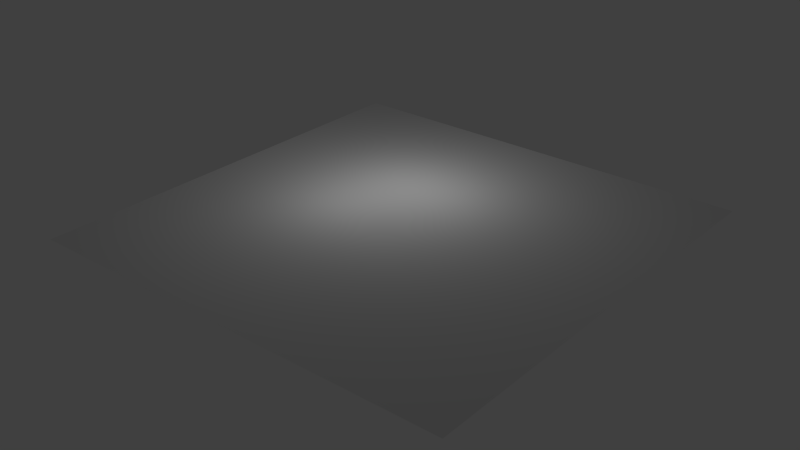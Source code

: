 # Source: empty_world.blend  (saved by Blender 2.71.0; exported with 4.5.12 LTS)
import bpy
from mathutils import Matrix  # noqa: F401  (used for matrix-valued properties, if any)

bpy.ops.wm.read_factory_settings(use_empty=True)
scene = bpy.context.scene
scene.name = 'Scene'

# ---- collections
col_collection_1 = bpy.data.collections.new('Collection 1'); scene.collection.children.link(col_collection_1)

# ---- world
world_world = bpy.data.worlds.new('World'); scene.world = world_world
world_world.color = (0.05088, 0.05088, 0.05088)
world_world.use_sun_shadow = False
world_world.sun_shadow_jitter_overblur = 0.0
world_world.cycles.sampling_method = 'MANUAL'
world_world.cycles.sample_map_resolution = 256

# ---- lights
light_lamp_002 = bpy.data.lights.new('Lamp.002', 'POINT')
light_lamp_002.transmission_factor = 0.0
light_lamp_002.cutoff_distance = 30.0
light_lamp_002.energy = 100.0
light_lamp_002.shadow_buffer_clip_start = 1.001
light_lamp_002.shadow_soft_size = 1.0
light_lamp_002.shadow_maximum_resolution = 0.006
light_lamp_002.use_absolute_resolution = True
light_lamp_002.cycles.use_multiple_importance_sampling = False
light_lamp_003 = bpy.data.lights.new('Lamp.003', 'POINT')
light_lamp_003.transmission_factor = 0.0
light_lamp_003.cutoff_distance = 30.0
light_lamp_003.energy = 100.0
light_lamp_003.shadow_buffer_clip_start = 1.001
light_lamp_003.shadow_soft_size = 1.0
light_lamp_003.shadow_maximum_resolution = 0.006
light_lamp_003.use_absolute_resolution = True
light_lamp_003.cycles.use_multiple_importance_sampling = False
light_lamp_005 = bpy.data.lights.new('Lamp.005', 'POINT')
light_lamp_005.transmission_factor = 0.0
light_lamp_005.cutoff_distance = 30.0
light_lamp_005.energy = 100.0
light_lamp_005.shadow_buffer_clip_start = 1.001
light_lamp_005.shadow_soft_size = 1.0
light_lamp_005.shadow_maximum_resolution = 0.006
light_lamp_005.use_absolute_resolution = True
light_lamp_005.cycles.use_multiple_importance_sampling = False

# ---- meshes
me_cube_060 = bpy.data.meshes.new('Cube.060')
me_cube_060.from_pydata([(-0.4137, -0.1542, -0.3939), (0.1204, 0.4248, -0.3939), (0.4137, 0.1542, -0.3939), (-0.1204, -0.4248, -0.3939), (-0.4137, -0.1542, 0.3939), (0.1204, 0.4248, 0.3939), (0.4137, 0.1542, 0.3939), (-0.1204, -0.4248, 0.3939)], [], [(0, 1, 2, 3), (4, 7, 6, 5), (0, 4, 5, 1), (1, 5, 6, 2), (2, 6, 7, 3), (4, 0, 3, 7)])
me_cube_060.use_remesh_preserve_volume = False
me_cube_060.use_remesh_preserve_attributes = False
me_cube_060.use_mirror_vertex_groups = False
me_cube_060.update()
me_plane_016 = bpy.data.meshes.new('Plane.016')
me_plane_016.from_pydata([(1.0, -1.0, 0.0), (-1.0, -1.0, 0.0), (1.0, 1.0, 0.0), (-1.0, 1.0, 0.0)], [], [(2, 3, 1, 0)])
me_plane_016.use_remesh_preserve_volume = False
me_plane_016.use_remesh_preserve_attributes = False
me_plane_016.use_mirror_vertex_groups = False
me_plane_016.update()

# ---- objects
ob_ikeashelf_bb = bpy.data.objects.new('IKEAShelf_bb', me_cube_060)
ob_lamp_001 = bpy.data.objects.new('Lamp.001', light_lamp_002)
ob_lamp_002 = bpy.data.objects.new('Lamp.002', light_lamp_003)
ob_lamp_003 = bpy.data.objects.new('Lamp.003', light_lamp_005)
ob_plane = bpy.data.objects.new('Plane', me_plane_016)

# ---- transforms, parenting, visibility, modifiers, constraints
ob_ikeashelf_bb.location = (5.212, -4.793, 0.3991)
ob_ikeashelf_bb.rotation_euler = (-1.358e-16, -1.448e-15, -2.397)
ob_ikeashelf_bb.empty_display_type = 'ARROWS'
ob_ikeashelf_bb.hide_viewport = True
ob_ikeashelf_bb.hide_render = True
ob_ikeashelf_bb.lineart.crease_threshold = 0.0
ob_lamp_001.location = (-2.859, 3.683, 4.469)
ob_lamp_001.rotation_euler = (0.6503, 0.05522, 3.437)
ob_lamp_001.lock_rotations_4d = False
ob_lamp_001.empty_display_type = 'ARROWS'
ob_lamp_001.color = (0.0, 0.0, 0.0, 0.0)
ob_lamp_001.lineart.crease_threshold = 0.0
ob_lamp_002.location = (-0.2624, 3.622, 4.469)
ob_lamp_002.rotation_euler = (0.6503, 0.05522, 3.437)
ob_lamp_002.lock_rotations_4d = False
ob_lamp_002.empty_display_type = 'ARROWS'
ob_lamp_002.color = (0.0, 0.0, 0.0, 0.0)
ob_lamp_002.lineart.crease_threshold = 0.0
ob_lamp_003.location = (-3.539, -0.0259, 4.469)
ob_lamp_003.rotation_euler = (0.6503, 0.05522, 3.437)
ob_lamp_003.lock_rotations_4d = False
ob_lamp_003.empty_display_type = 'ARROWS'
ob_lamp_003.color = (0.0, 0.0, 0.0, 0.0)
ob_lamp_003.lineart.crease_threshold = 0.0
ob_plane.location = (0.0, 0.0, -0.017)
ob_plane.scale = (10.9, 10.9, 10.9)
ob_plane.lineart.crease_threshold = 0.0

# ---- collection membership
col_collection_1.objects.link(ob_ikeashelf_bb)
col_collection_1.objects.link(ob_lamp_001)
col_collection_1.objects.link(ob_lamp_002)
col_collection_1.objects.link(ob_lamp_003)
col_collection_1.objects.link(ob_plane)

# ---- scene / render settings (as saved in the file)
scene.frame_start = 1; scene.frame_end = 250; scene.frame_set(1)
scene.render.engine = 'BLENDER_EEVEE_NEXT'
scene.render.image_settings.color_mode = 'RGB'
scene.render.image_settings.compression = 90
scene.render.resolution_percentage = 50
scene.render.dither_intensity = 0.0
scene.render.bake_margin = 2
scene.render.bake_bias = 0.0
scene.cycles.use_denoising = False
scene.cycles.samples = 10
scene.cycles.sampling_pattern = 'TABULATED_SOBOL'
scene.cycles.light_sampling_threshold = 0.0
scene.cycles.use_adaptive_sampling = False
scene.cycles.use_light_tree = False
scene.cycles.blur_glossy = 0.0
scene.cycles.volume_bounces = 1
scene.cycles.pixel_filter_type = 'GAUSSIAN'
scene.cycles.sample_clamp_indirect = 0.0
scene.view_settings.view_transform = 'Standard'
bpy.context.view_layer.update()

# ---- added for rendering (the .blend has no active camera): camera
cam_auto = bpy.data.cameras.new('AutoCamera')
cam_auto.lens = 50.0
cam_auto.sensor_width = 36.0
cam_auto.clip_end = 1000.0
ob_auto_camera = bpy.data.objects.new('AutoCamera', cam_auto)
scene.collection.objects.link(ob_auto_camera)
ob_auto_camera.location = (28.5239, -34.2286, 22.8021)
ob_auto_camera.rotation_euler = (1.09748, -7.21219e-08, 0.694738)
scene.camera = ob_auto_camera
bpy.context.view_layer.update()
